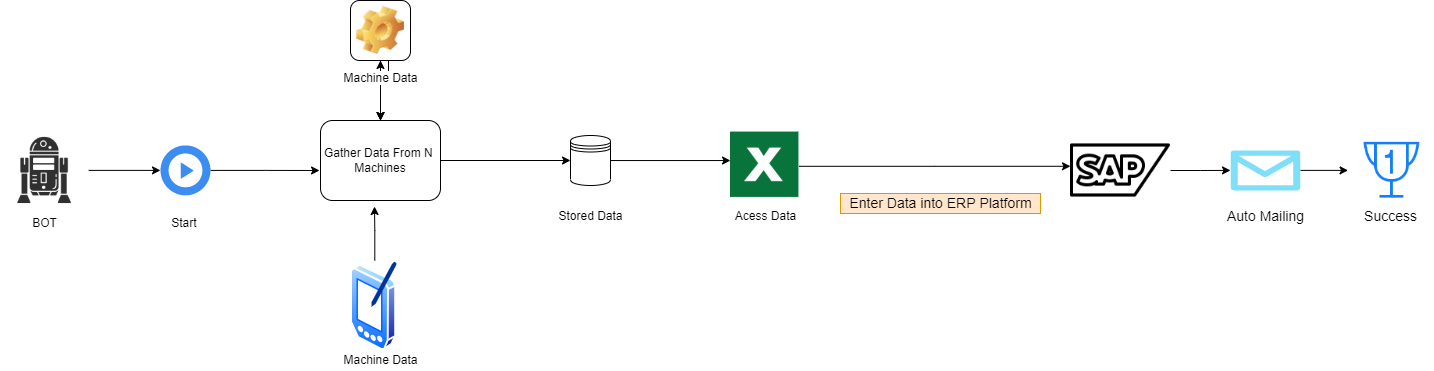

The diagram above was exported from draw.io. Its source (the exported page's mxGraphModel, read from the mxfile embedded in the PNG):
<mxGraphModel dx="868" dy="393" grid="1" gridSize="10" guides="1" tooltips="1" connect="1" arrows="1" fold="1" page="1" pageScale="1" pageWidth="850" pageHeight="1100" background="#ffffff" math="0" shadow="0">
  <root>
    <mxCell id="0" />
    <mxCell id="1" parent="0" />
    <mxCell id="vV3PtNUh1PWirJ3rdQUu-48" style="edgeStyle=orthogonalEdgeStyle;rounded=0;orthogonalLoop=1;jettySize=auto;html=1;entryX=0;entryY=0.5;entryDx=0;entryDy=0;" parent="1" source="7a84cebc1def654-2" target="vV3PtNUh1PWirJ3rdQUu-47" edge="1">
      <mxGeometry relative="1" as="geometry" />
    </mxCell>
    <mxCell id="7a84cebc1def654-2" value="Gather Data From N&amp;nbsp;&lt;br&gt;Machines" style="shape=ext;rounded=1;html=1;whiteSpace=wrap;" parent="1" vertex="1">
      <mxGeometry x="360" y="250" width="120" height="80" as="geometry" />
    </mxCell>
    <mxCell id="7a84cebc1def654-37" style="edgeStyle=orthogonalEdgeStyle;rounded=0;html=1;jettySize=auto;orthogonalLoop=1;endArrow=none;endFill=0;" parent="1" target="7a84cebc1def654-2" edge="1">
      <mxGeometry relative="1" as="geometry">
        <mxPoint x="420" y="205" as="sourcePoint" />
      </mxGeometry>
    </mxCell>
    <mxCell id="vV3PtNUh1PWirJ3rdQUu-9" style="edgeStyle=orthogonalEdgeStyle;rounded=0;orthogonalLoop=1;jettySize=auto;html=1;" parent="1" target="vV3PtNUh1PWirJ3rdQUu-8" edge="1">
      <mxGeometry relative="1" as="geometry">
        <mxPoint x="448" y="161" as="sourcePoint" />
      </mxGeometry>
    </mxCell>
    <mxCell id="vV3PtNUh1PWirJ3rdQUu-10" value="" style="edgeStyle=orthogonalEdgeStyle;rounded=0;orthogonalLoop=1;jettySize=auto;html=1;" parent="1" source="vV3PtNUh1PWirJ3rdQUu-8" target="7a84cebc1def654-2" edge="1">
      <mxGeometry relative="1" as="geometry" />
    </mxCell>
    <mxCell id="vV3PtNUh1PWirJ3rdQUu-12" value="" style="edgeStyle=orthogonalEdgeStyle;rounded=0;orthogonalLoop=1;jettySize=auto;html=1;" parent="1" source="vV3PtNUh1PWirJ3rdQUu-8" target="7a84cebc1def654-2" edge="1">
      <mxGeometry relative="1" as="geometry" />
    </mxCell>
    <object label="" id="vV3PtNUh1PWirJ3rdQUu-13">
      <mxCell style="edgeStyle=orthogonalEdgeStyle;rounded=0;orthogonalLoop=1;jettySize=auto;html=1;" parent="1" source="vV3PtNUh1PWirJ3rdQUu-8" target="7a84cebc1def654-2" edge="1">
        <mxGeometry relative="1" as="geometry" />
      </mxCell>
    </object>
    <mxCell id="vV3PtNUh1PWirJ3rdQUu-8" value="Machine Data" style="icon;html=1;image=img/clipart/Gear_128x128.png" parent="1" vertex="1">
      <mxGeometry x="390" y="130" width="60" height="60" as="geometry" />
    </mxCell>
    <mxCell id="vV3PtNUh1PWirJ3rdQUu-32" style="edgeStyle=orthogonalEdgeStyle;rounded=0;orthogonalLoop=1;jettySize=auto;html=1;entryX=0.45;entryY=1.075;entryDx=0;entryDy=0;entryPerimeter=0;" parent="1" source="vV3PtNUh1PWirJ3rdQUu-15" target="7a84cebc1def654-2" edge="1">
      <mxGeometry relative="1" as="geometry" />
    </mxCell>
    <mxCell id="vV3PtNUh1PWirJ3rdQUu-15" value="" style="aspect=fixed;perimeter=ellipsePerimeter;html=1;align=center;shadow=0;dashed=0;spacingTop=3;image;image=img/lib/active_directory/pda.svg;" parent="1" vertex="1">
      <mxGeometry x="390" y="390" width="48.6" height="90" as="geometry" />
    </mxCell>
    <mxCell id="vV3PtNUh1PWirJ3rdQUu-66" style="edgeStyle=orthogonalEdgeStyle;rounded=0;orthogonalLoop=1;jettySize=auto;html=1;fontSize=14;" parent="1" source="vV3PtNUh1PWirJ3rdQUu-17" edge="1">
      <mxGeometry relative="1" as="geometry">
        <mxPoint x="1110" y="295.78" as="targetPoint" />
      </mxGeometry>
    </mxCell>
    <mxCell id="vV3PtNUh1PWirJ3rdQUu-17" value="" style="shape=image;html=1;verticalAlign=top;verticalLabelPosition=bottom;labelBackgroundColor=#ffffff;imageAspect=0;aspect=fixed;image=https://cdn3.iconfinder.com/data/icons/document-icons-2/30/647714-excel-128.png" parent="1" vertex="1">
      <mxGeometry x="770" y="261.56" width="68.44" height="68.44" as="geometry" />
    </mxCell>
    <mxCell id="vV3PtNUh1PWirJ3rdQUu-21" value="Acess Data" style="text;html=1;align=center;verticalAlign=middle;resizable=0;points=[];autosize=1;" parent="1" vertex="1">
      <mxGeometry x="765" y="335.78000000000003" width="80" height="20" as="geometry" />
    </mxCell>
    <mxCell id="vV3PtNUh1PWirJ3rdQUu-41" style="edgeStyle=orthogonalEdgeStyle;rounded=0;orthogonalLoop=1;jettySize=auto;html=1;" parent="1" source="vV3PtNUh1PWirJ3rdQUu-26" target="vV3PtNUh1PWirJ3rdQUu-39" edge="1">
      <mxGeometry relative="1" as="geometry" />
    </mxCell>
    <mxCell id="vV3PtNUh1PWirJ3rdQUu-26" value="" style="shape=image;html=1;verticalAlign=top;verticalLabelPosition=bottom;labelBackgroundColor=#ffffff;imageAspect=0;aspect=fixed;image=https://cdn0.iconfinder.com/data/icons/famous-characters-add-on-vol-2-glyph/48/Sed-42-128.png" parent="1" vertex="1">
      <mxGeometry x="40" y="255.78000000000003" width="88.22" height="88.22" as="geometry" />
    </mxCell>
    <mxCell id="vV3PtNUh1PWirJ3rdQUu-31" value="BOT" style="text;html=1;align=center;verticalAlign=middle;resizable=0;points=[];autosize=1;" parent="1" vertex="1">
      <mxGeometry x="64.11" y="343" width="40" height="20" as="geometry" />
    </mxCell>
    <mxCell id="vV3PtNUh1PWirJ3rdQUu-35" value="Machine Data" style="text;html=1;align=center;verticalAlign=middle;resizable=0;points=[];autosize=1;" parent="1" vertex="1">
      <mxGeometry x="375" y="480" width="90" height="20" as="geometry" />
    </mxCell>
    <mxCell id="vV3PtNUh1PWirJ3rdQUu-42" style="edgeStyle=orthogonalEdgeStyle;rounded=0;orthogonalLoop=1;jettySize=auto;html=1;entryX=-0.008;entryY=0.625;entryDx=0;entryDy=0;entryPerimeter=0;" parent="1" source="vV3PtNUh1PWirJ3rdQUu-39" target="7a84cebc1def654-2" edge="1">
      <mxGeometry relative="1" as="geometry" />
    </mxCell>
    <mxCell id="vV3PtNUh1PWirJ3rdQUu-39" value="" style="html=1;aspect=fixed;strokeColor=none;shadow=0;align=center;verticalAlign=top;fillColor=#3B8DF1;shape=mxgraph.gcp2.play_start" parent="1" vertex="1">
      <mxGeometry x="200" y="274.89" width="50" height="50" as="geometry" />
    </mxCell>
    <mxCell id="vV3PtNUh1PWirJ3rdQUu-43" value="Start&amp;nbsp;" style="text;html=1;align=center;verticalAlign=middle;resizable=0;points=[];autosize=1;" parent="1" vertex="1">
      <mxGeometry x="205" y="343" width="40" height="20" as="geometry" />
    </mxCell>
    <mxCell id="vV3PtNUh1PWirJ3rdQUu-49" style="edgeStyle=orthogonalEdgeStyle;rounded=0;orthogonalLoop=1;jettySize=auto;html=1;entryX=0;entryY=0.416;entryDx=0;entryDy=0;entryPerimeter=0;" parent="1" source="vV3PtNUh1PWirJ3rdQUu-47" target="vV3PtNUh1PWirJ3rdQUu-17" edge="1">
      <mxGeometry relative="1" as="geometry" />
    </mxCell>
    <mxCell id="vV3PtNUh1PWirJ3rdQUu-47" value="" style="shape=datastore;whiteSpace=wrap;html=1;" parent="1" vertex="1">
      <mxGeometry x="610" y="265" width="40" height="50" as="geometry" />
    </mxCell>
    <mxCell id="vV3PtNUh1PWirJ3rdQUu-53" value="Stored Data" style="text;html=1;align=center;verticalAlign=middle;resizable=0;points=[];autosize=1;" parent="1" vertex="1">
      <mxGeometry x="590" y="335.78" width="80" height="20" as="geometry" />
    </mxCell>
    <mxCell id="vV3PtNUh1PWirJ3rdQUu-68" style="edgeStyle=orthogonalEdgeStyle;rounded=0;orthogonalLoop=1;jettySize=auto;html=1;exitX=1;exitY=0.5;exitDx=0;exitDy=0;fontSize=14;" parent="1" source="vV3PtNUh1PWirJ3rdQUu-22" target="vV3PtNUh1PWirJ3rdQUu-67" edge="1">
      <mxGeometry relative="1" as="geometry" />
    </mxCell>
    <mxCell id="vV3PtNUh1PWirJ3rdQUu-22" value="" style="shape=image;html=1;verticalAlign=top;verticalLabelPosition=bottom;labelBackgroundColor=#ffffff;imageAspect=0;aspect=fixed;image=https://cdn1.iconfinder.com/data/icons/computer-techologies-outline-free/128/ic_sap_logo-128.png" parent="1" vertex="1">
      <mxGeometry x="1110" y="250" width="100" height="100" as="geometry" />
    </mxCell>
    <mxCell id="vV3PtNUh1PWirJ3rdQUu-65" value="Enter Data into ERP Platform" style="text;html=1;align=center;verticalAlign=middle;resizable=0;points=[];autosize=1;fillColor=#ffe6cc;strokeColor=#d79b00;fontSize=14;" parent="1" vertex="1">
      <mxGeometry x="880" y="323" width="200" height="20" as="geometry" />
    </mxCell>
    <mxCell id="vV3PtNUh1PWirJ3rdQUu-73" style="edgeStyle=orthogonalEdgeStyle;rounded=0;orthogonalLoop=1;jettySize=auto;html=1;fontSize=14;" parent="1" source="vV3PtNUh1PWirJ3rdQUu-67" target="vV3PtNUh1PWirJ3rdQUu-72" edge="1">
      <mxGeometry relative="1" as="geometry">
        <Array as="points">
          <mxPoint x="1430" y="300" />
          <mxPoint x="1430" y="300" />
        </Array>
      </mxGeometry>
    </mxCell>
    <mxCell id="vV3PtNUh1PWirJ3rdQUu-67" value="" style="verticalLabelPosition=bottom;html=1;verticalAlign=top;align=center;strokeColor=none;fillColor=#00BEF2;shape=mxgraph.azure.message;pointerEvents=1;fontSize=14;" parent="1" vertex="1">
      <mxGeometry x="1270" y="279.89" width="70" height="40" as="geometry" />
    </mxCell>
    <mxCell id="vV3PtNUh1PWirJ3rdQUu-69" value="Auto Mailing" style="text;html=1;align=center;verticalAlign=middle;resizable=0;points=[];autosize=1;fontSize=14;" parent="1" vertex="1">
      <mxGeometry x="1260" y="335.78" width="90" height="20" as="geometry" />
    </mxCell>
    <mxCell id="vV3PtNUh1PWirJ3rdQUu-72" value="" style="shape=image;html=1;verticalAlign=top;verticalLabelPosition=bottom;labelBackgroundColor=#ffffff;imageAspect=0;aspect=fixed;image=https://cdn1.iconfinder.com/data/icons/hawcons/32/700335-icon-14-trophy-one-128.png;fontSize=14;" parent="1" vertex="1">
      <mxGeometry x="1387.55" y="255.77999999999997" width="85.11" height="85.11" as="geometry" />
    </mxCell>
    <mxCell id="vV3PtNUh1PWirJ3rdQUu-75" value="Success" style="text;html=1;align=center;verticalAlign=middle;resizable=0;points=[];autosize=1;fontSize=14;" parent="1" vertex="1">
      <mxGeometry x="1395.11" y="335.78" width="70" height="20" as="geometry" />
    </mxCell>
  </root>
</mxGraphModel>